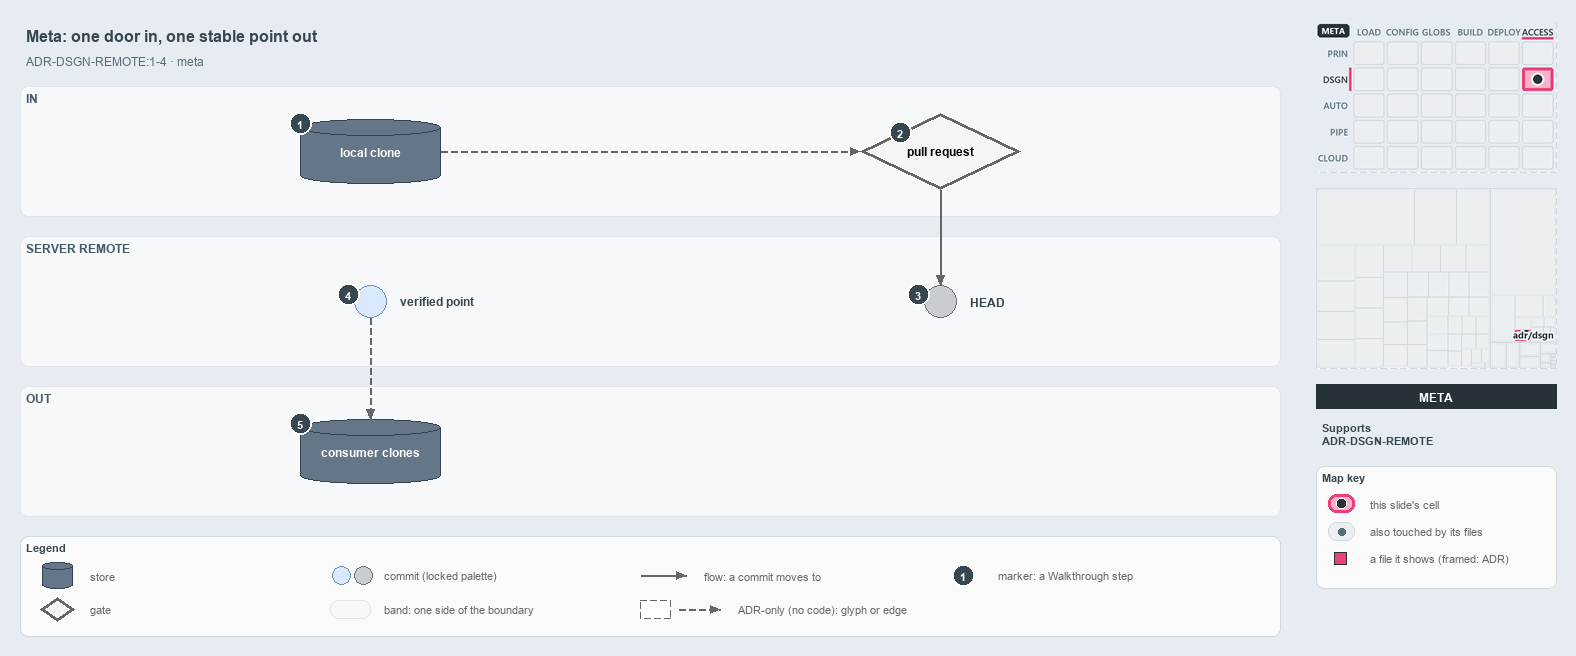

The diagram above was exported from draw.io. Its source (the exported page's mxGraphModel, read from the mxfile embedded in the PNG):
<mxGraphModel dx="1024" dy="768" grid="0" gridSize="10" guides="1" tooltips="1" connect="1" arrows="1" fold="1" page="1" pageScale="1" pageWidth="1572" pageHeight="650" background="#E6ECF2" math="0" shadow="0">
  <root>
    <mxCell id="0" />
    <mxCell id="1" parent="0" />
    <mxCell id="title" value="Meta: one door in, one stable point out" style="text;html=1;align=left;verticalAlign=middle;fontSize=16;fontStyle=1;fontColor=#37474F;" vertex="1" parent="1">
      <mxGeometry x="20" y="14" width="1260" height="30" as="geometry" />
    </mxCell>
    <mxCell id="subtitle" value="ADR-DSGN-REMOTE:1-4 &amp;#183; meta" style="text;html=1;align=left;verticalAlign=middle;fontSize=12;fontColor=#546E7A;" vertex="1" parent="1">
      <mxGeometry x="20" y="44" width="1240" height="20" as="geometry" />
    </mxCell>
    <mxCell id="band-in" value="IN" style="rounded=1;html=1;arcSize=3;fillColor=#F6F8FA;strokeColor=#E1E4E8;verticalAlign=top;align=left;spacingLeft=8;fontStyle=1;fontSize=12;fontColor=#455A64;" vertex="1" parent="1">
      <mxGeometry x="20" y="80" width="1260" height="130" as="geometry" />
    </mxCell>
    <mxCell id="band-server" value="SERVER REMOTE" style="rounded=1;html=1;arcSize=3;fillColor=#F6F8FA;strokeColor=#E1E4E8;verticalAlign=top;align=left;spacingLeft=8;fontStyle=1;fontSize=12;fontColor=#455A64;" vertex="1" parent="1">
      <mxGeometry x="20" y="230" width="1260" height="130" as="geometry" />
    </mxCell>
    <mxCell id="band-out" value="OUT" style="rounded=1;html=1;arcSize=3;fillColor=#F6F8FA;strokeColor=#E1E4E8;verticalAlign=top;align=left;spacingLeft=8;fontStyle=1;fontSize=12;fontColor=#455A64;" vertex="1" parent="1">
      <mxGeometry x="20" y="380" width="1260" height="130" as="geometry" />
    </mxCell>
    <mxCell id="clone" value="&lt;b&gt;local clone&lt;/b&gt;" style="shape=cylinder3;boundedLbl=1;backgroundOutline=1;size=8;whiteSpace=wrap;html=1;fillColor=#647687;strokeColor=#314354;fontSize=12;fontColor=#FFFFFF;" vertex="1" parent="1">
      <mxGeometry x="300" y="113" width="140" height="64" as="geometry" />
    </mxCell>
    <mxCell id="pr" value="&lt;b&gt;pull request&lt;/b&gt;" style="rhombus;whiteSpace=wrap;html=1;fillColor=#f5f5f5;strokeColor=#666666;strokeWidth=3;fontSize=12;" vertex="1" parent="1">
      <mxGeometry x="860" y="107" width="160" height="76" as="geometry" />
    </mxCell>
    <mxCell id="head" value="" style="ellipse;html=1;fillColor=#C9CCD1;strokeColor=#6B7178;strokeWidth=1.5;fontStyle=1;fontSize=11;" vertex="1" parent="1">
      <mxGeometry x="924" y="279" width="32" height="32" as="geometry" />
    </mxCell>
    <mxCell id="head-name" value="&lt;b&gt;HEAD&lt;/b&gt;" style="text;html=1;align=left;verticalAlign=middle;fontSize=12;fontStyle=1;fontColor=#37474F;" vertex="1" parent="1">
      <mxGeometry x="964" y="285" width="160" height="20" as="geometry" />
    </mxCell>
    <mxCell id="verified" value="" style="ellipse;html=1;fillColor=#dae8fc;strokeColor=#6c8ebf;strokeWidth=1.5;fontStyle=1;fontSize=11;" vertex="1" parent="1">
      <mxGeometry x="354" y="279" width="32" height="32" as="geometry" />
    </mxCell>
    <mxCell id="verified-name" value="&lt;b&gt;verified point&lt;/b&gt;" style="text;html=1;align=left;verticalAlign=middle;fontSize=12;fontStyle=1;fontColor=#37474F;" vertex="1" parent="1">
      <mxGeometry x="394" y="285" width="160" height="20" as="geometry" />
    </mxCell>
    <mxCell id="consumers" value="&lt;b&gt;consumer clones&lt;/b&gt;" style="shape=cylinder3;boundedLbl=1;backgroundOutline=1;size=8;whiteSpace=wrap;html=1;fillColor=#647687;strokeColor=#314354;fontSize=12;fontColor=#FFFFFF;" vertex="1" parent="1">
      <mxGeometry x="300" y="413" width="140" height="64" as="geometry" />
    </mxCell>
    <mxCell id="p-edge-clone-pr-a" value="" style="text;html=1;strokeColor=none;fillColor=none;" vertex="1" parent="1">
      <mxGeometry x="440" y="145" width="1" height="1" as="geometry" />
    </mxCell>
    <mxCell id="p-edge-clone-pr-b" value="" style="text;html=1;strokeColor=none;fillColor=none;" vertex="1" parent="1">
      <mxGeometry x="860" y="145" width="1" height="1" as="geometry" />
    </mxCell>
    <mxCell id="edge-clone-pr" value="" style="edgeStyle=orthogonalEdgeStyle;rounded=1;html=1;fontSize=10;endArrow=block;strokeColor=#666666;dashed=1;" edge="1" parent="1" source="p-edge-clone-pr-a" target="p-edge-clone-pr-b">
      <mxGeometry relative="1" as="geometry" />
    </mxCell>
    <mxCell id="p-edge-pr-head-a" value="" style="text;html=1;strokeColor=none;fillColor=none;" vertex="1" parent="1">
      <mxGeometry x="940" y="183" width="1" height="1" as="geometry" />
    </mxCell>
    <mxCell id="p-edge-pr-head-b" value="" style="text;html=1;strokeColor=none;fillColor=none;" vertex="1" parent="1">
      <mxGeometry x="940" y="279" width="1" height="1" as="geometry" />
    </mxCell>
    <mxCell id="edge-pr-head" value="" style="edgeStyle=orthogonalEdgeStyle;rounded=1;html=1;fontSize=10;endArrow=block;strokeColor=#666666;" edge="1" parent="1" source="p-edge-pr-head-a" target="p-edge-pr-head-b">
      <mxGeometry relative="1" as="geometry" />
    </mxCell>
    <mxCell id="p-edge-verified-consumers-a" value="" style="text;html=1;strokeColor=none;fillColor=none;" vertex="1" parent="1">
      <mxGeometry x="370" y="311" width="1" height="1" as="geometry" />
    </mxCell>
    <mxCell id="p-edge-verified-consumers-b" value="" style="text;html=1;strokeColor=none;fillColor=none;" vertex="1" parent="1">
      <mxGeometry x="370" y="413" width="1" height="1" as="geometry" />
    </mxCell>
    <mxCell id="edge-verified-consumers" value="" style="edgeStyle=orthogonalEdgeStyle;rounded=1;html=1;fontSize=10;endArrow=block;strokeColor=#666666;dashed=1;" edge="1" parent="1" source="p-edge-verified-consumers-a" target="p-edge-verified-consumers-b">
      <mxGeometry relative="1" as="geometry" />
    </mxCell>
    <mxCell id="mark-1" value="1" style="ellipse;html=1;fillColor=#37474F;strokeColor=#FFFFFF;strokeWidth=2;fontColor=#FFFFFF;fontStyle=1;fontSize=11;" vertex="1" parent="1">
      <mxGeometry x="289" y="106" width="22" height="22" as="geometry" />
    </mxCell>
    <mxCell id="mark-2" value="2" style="ellipse;html=1;fillColor=#37474F;strokeColor=#FFFFFF;strokeWidth=2;fontColor=#FFFFFF;fontStyle=1;fontSize=11;" vertex="1" parent="1">
      <mxGeometry x="889.0" y="115.0" width="22" height="22" as="geometry" />
    </mxCell>
    <mxCell id="mark-3" value="3" style="ellipse;html=1;fillColor=#37474F;strokeColor=#FFFFFF;strokeWidth=2;fontColor=#FFFFFF;fontStyle=1;fontSize=11;" vertex="1" parent="1">
      <mxGeometry x="907" y="277" width="22" height="22" as="geometry" />
    </mxCell>
    <mxCell id="mark-4" value="4" style="ellipse;html=1;fillColor=#37474F;strokeColor=#FFFFFF;strokeWidth=2;fontColor=#FFFFFF;fontStyle=1;fontSize=11;" vertex="1" parent="1">
      <mxGeometry x="337" y="277" width="22" height="22" as="geometry" />
    </mxCell>
    <mxCell id="mark-5" value="5" style="ellipse;html=1;fillColor=#37474F;strokeColor=#FFFFFF;strokeWidth=2;fontColor=#FFFFFF;fontStyle=1;fontSize=11;" vertex="1" parent="1">
      <mxGeometry x="289" y="406" width="22" height="22" as="geometry" />
    </mxCell>
    <mxCell id="legend" value="&lt;b&gt;Legend&lt;/b&gt;" style="rounded=1;whiteSpace=wrap;html=1;arcSize=6;fillColor=#FAFAFA;strokeColor=#CFD8DC;align=left;verticalAlign=top;spacing=8;fontSize=11;fontColor=#37474F;" vertex="1" parent="1">
      <mxGeometry x="20" y="530" width="1260" height="100" as="geometry" />
    </mxCell>
    <mxCell id="legend-0" value="" style="shape=cylinder3;boundedLbl=1;backgroundOutline=1;size=8;whiteSpace=wrap;html=1;fillColor=#647687;strokeColor=#314354;fontSize=12;fontColor=#FFFFFF;" vertex="1" parent="1">
      <mxGeometry x="42" y="556" width="30" height="26" as="geometry" />
    </mxCell>
    <mxCell id="legend-0-text" value="store" style="text;html=1;align=left;verticalAlign=middle;fontSize=11;fontColor=#666666;" vertex="1" parent="1">
      <mxGeometry x="84" y="559" width="260" height="20" as="geometry" />
    </mxCell>
    <mxCell id="legend-1" value="" style="rhombus;whiteSpace=wrap;html=1;fillColor=#f5f5f5;strokeColor=#666666;strokeWidth=3;fontSize=12;" vertex="1" parent="1">
      <mxGeometry x="40" y="591" width="34" height="24" as="geometry" />
    </mxCell>
    <mxCell id="legend-1-text" value="gate" style="text;html=1;align=left;verticalAlign=middle;fontSize=11;fontColor=#666666;" vertex="1" parent="1">
      <mxGeometry x="84" y="593" width="260" height="20" as="geometry" />
    </mxCell>
    <mxCell id="legend-2" value="" style="ellipse;html=1;fillColor=#dae8fc;strokeColor=#6c8ebf;strokeWidth=1.5;fontStyle=1;fontSize=11;" vertex="1" parent="1">
      <mxGeometry x="332" y="560" width="18" height="18" as="geometry" />
    </mxCell>
    <mxCell id="legend-2b" value="" style="ellipse;html=1;fillColor=#C9CCD1;strokeColor=#6B7178;strokeWidth=1.5;fontStyle=1;fontSize=11;" vertex="1" parent="1">
      <mxGeometry x="354" y="560" width="18" height="18" as="geometry" />
    </mxCell>
    <mxCell id="legend-2-text" value="commit (locked palette)" style="text;html=1;align=left;verticalAlign=middle;fontSize=11;fontColor=#666666;" vertex="1" parent="1">
      <mxGeometry x="378" y="559" width="260" height="20" as="geometry" />
    </mxCell>
    <mxCell id="legend-3" value="" style="rounded=1;html=1;arcSize=3;fillColor=#F6F8FA;strokeColor=#E1E4E8;" vertex="1" parent="1">
      <mxGeometry x="330" y="594" width="40" height="18" as="geometry" />
    </mxCell>
    <mxCell id="legend-3-text" value="band: one side of the boundary" style="text;html=1;align=left;verticalAlign=middle;fontSize=11;fontColor=#666666;" vertex="1" parent="1">
      <mxGeometry x="378" y="593" width="260" height="20" as="geometry" />
    </mxCell>
    <mxCell id="p-legend-4-a" value="" style="text;html=1;strokeColor=none;fillColor=none;" vertex="1" parent="1">
      <mxGeometry x="640" y="569" width="1" height="1" as="geometry" />
    </mxCell>
    <mxCell id="p-legend-4-b" value="" style="text;html=1;strokeColor=none;fillColor=none;" vertex="1" parent="1">
      <mxGeometry x="686" y="569" width="1" height="1" as="geometry" />
    </mxCell>
    <mxCell id="legend-4" value="" style="edgeStyle=orthogonalEdgeStyle;rounded=1;html=1;fontSize=10;endArrow=block;strokeColor=#666666;" edge="1" parent="1" source="p-legend-4-a" target="p-legend-4-b">
      <mxGeometry relative="1" as="geometry" />
    </mxCell>
    <mxCell id="legend-4-text" value="flow: a commit moves to" style="text;html=1;align=left;verticalAlign=middle;fontSize=11;fontColor=#666666;" vertex="1" parent="1">
      <mxGeometry x="698" y="559" width="260" height="20" as="geometry" />
    </mxCell>
    <mxCell id="legend-5" value="" style="rounded=0;html=1;fillColor=#FFFFFF;strokeColor=#666666;dashed=1;" vertex="1" parent="1">
      <mxGeometry x="640" y="594" width="30" height="18" as="geometry" />
    </mxCell>
    <mxCell id="p-legend-5e-a" value="" style="text;html=1;strokeColor=none;fillColor=none;" vertex="1" parent="1">
      <mxGeometry x="678" y="603" width="1" height="1" as="geometry" />
    </mxCell>
    <mxCell id="p-legend-5e-b" value="" style="text;html=1;strokeColor=none;fillColor=none;" vertex="1" parent="1">
      <mxGeometry x="720" y="603" width="1" height="1" as="geometry" />
    </mxCell>
    <mxCell id="legend-5e" value="" style="edgeStyle=orthogonalEdgeStyle;rounded=1;html=1;fontSize=10;endArrow=block;strokeColor=#666666;dashed=1;" edge="1" parent="1" source="p-legend-5e-a" target="p-legend-5e-b">
      <mxGeometry relative="1" as="geometry" />
    </mxCell>
    <mxCell id="legend-5-text" value="ADR-only (no code): glyph or edge" style="text;html=1;align=left;verticalAlign=middle;fontSize=11;fontColor=#666666;" vertex="1" parent="1">
      <mxGeometry x="732" y="593" width="260" height="20" as="geometry" />
    </mxCell>
    <mxCell id="legend-6" value="1" style="ellipse;html=1;fillColor=#37474F;strokeColor=#FFFFFF;strokeWidth=2;fontColor=#FFFFFF;fontStyle=1;fontSize=11;" vertex="1" parent="1">
      <mxGeometry x="952" y="558" width="22" height="22" as="geometry" />
    </mxCell>
    <mxCell id="legend-6-text" value="marker: a Walkthrough step" style="text;html=1;align=left;verticalAlign=middle;fontSize=11;fontColor=#666666;" vertex="1" parent="1">
      <mxGeometry x="992" y="559" width="260" height="20" as="geometry" />
    </mxCell>
    <mxCell id="minimap-stack" value="" style="shape=image;html=1;imageAspect=0;aspect=fixed;verticalLabelPosition=bottom;strokeColor=#CFD8DC;dashed=1;fillColor=#FAFAFA;image=data:image/png,(base64 omitted: 15656 chars);" vertex="1" parent="1">
      <mxGeometry x="1316" y="16" width="240" height="150" as="geometry" />
    </mxCell>
    <mxCell id="minimap-tree" value="" style="shape=image;html=1;imageAspect=0;aspect=fixed;verticalLabelPosition=bottom;strokeColor=#CFD8DC;dashed=1;fillColor=#FAFAFA;image=data:image/png,(base64 omitted: 6004 chars);" vertex="1" parent="1">
      <mxGeometry x="1316" y="182" width="240" height="180" as="geometry" />
    </mxCell>
    <mxCell id="lens-badge" value="META" style="rounded=0;whiteSpace=wrap;html=1;align=center;verticalAlign=middle;fontSize=12;fontStyle=1;fontColor=#FFFFFF;fillColor=#263238;strokeColor=none;" vertex="1" parent="1">
      <mxGeometry x="1316" y="378" width="240" height="24" as="geometry" />
    </mxCell>
    <mxCell id="supports" value="&lt;b&gt;Supports&lt;/b&gt;&lt;br&gt;ADR-DSGN-REMOTE" style="text;html=1;whiteSpace=wrap;align=left;verticalAlign=top;fontSize=11;fontColor=#37474F;" vertex="1" parent="1">
      <mxGeometry x="1316" y="410" width="240" height="46" as="geometry" />
    </mxCell>
    <mxCell id="mapkey" value="&lt;b&gt;Map key&lt;/b&gt;" style="rounded=1;whiteSpace=wrap;html=1;arcSize=6;fillColor=#FAFAFA;strokeColor=#CFD8DC;align=left;verticalAlign=top;spacing=8;fontSize=11;fontColor=#37474F;" vertex="1" parent="1">
      <mxGeometry x="1316" y="460" width="240" height="122" as="geometry" />
    </mxCell>
    <mxCell id="mapkey-here" value="" style="rounded=1;arcSize=20;html=1;fillColor=#F7B3CA;strokeColor=#EC407A;strokeWidth=3;" vertex="1" parent="1">
      <mxGeometry x="1328" y="488" width="26" height="18" as="geometry" />
    </mxCell>
    <mxCell id="mapkey-here-dot" value="" style="ellipse;html=1;fillColor=#263238;strokeColor=#FFFFFF;strokeWidth=1.5;" vertex="1" parent="1">
      <mxGeometry x="1336" y="492" width="10" height="10" as="geometry" />
    </mxCell>
    <mxCell id="mapkey-here-text" value="this slide's cell" style="text;html=1;align=left;verticalAlign=middle;fontSize=11;fontColor=#666666;" vertex="1" parent="1">
      <mxGeometry x="1364" y="487" width="180" height="20" as="geometry" />
    </mxCell>
    <mxCell id="mapkey-touched" value="" style="rounded=1;arcSize=20;html=1;fillColor=#ECEFF1;strokeColor=#CFD8DC;" vertex="1" parent="1">
      <mxGeometry x="1328" y="516" width="26" height="18" as="geometry" />
    </mxCell>
    <mxCell id="mapkey-touched-dot" value="" style="ellipse;html=1;fillColor=#546E7A;strokeColor=none;" vertex="1" parent="1">
      <mxGeometry x="1338" y="522" width="7" height="7" as="geometry" />
    </mxCell>
    <mxCell id="mapkey-touched-text" value="also touched by its files" style="text;html=1;align=left;verticalAlign=middle;fontSize=11;fontColor=#666666;" vertex="1" parent="1">
      <mxGeometry x="1364" y="515" width="180" height="20" as="geometry" />
    </mxCell>
    <mxCell id="mapkey-file" value="" style="rounded=0;html=1;fillColor=#EC407A;strokeColor=#263238;strokeWidth=1.5;" vertex="1" parent="1">
      <mxGeometry x="1334" y="546" width="12" height="12" as="geometry" />
    </mxCell>
    <mxCell id="mapkey-file-text" value="a file it shows (framed: ADR)" style="text;html=1;align=left;verticalAlign=middle;fontSize=11;fontColor=#666666;" vertex="1" parent="1">
      <mxGeometry x="1364" y="542" width="180" height="20" as="geometry" />
    </mxCell>
  </root>
</mxGraphModel>